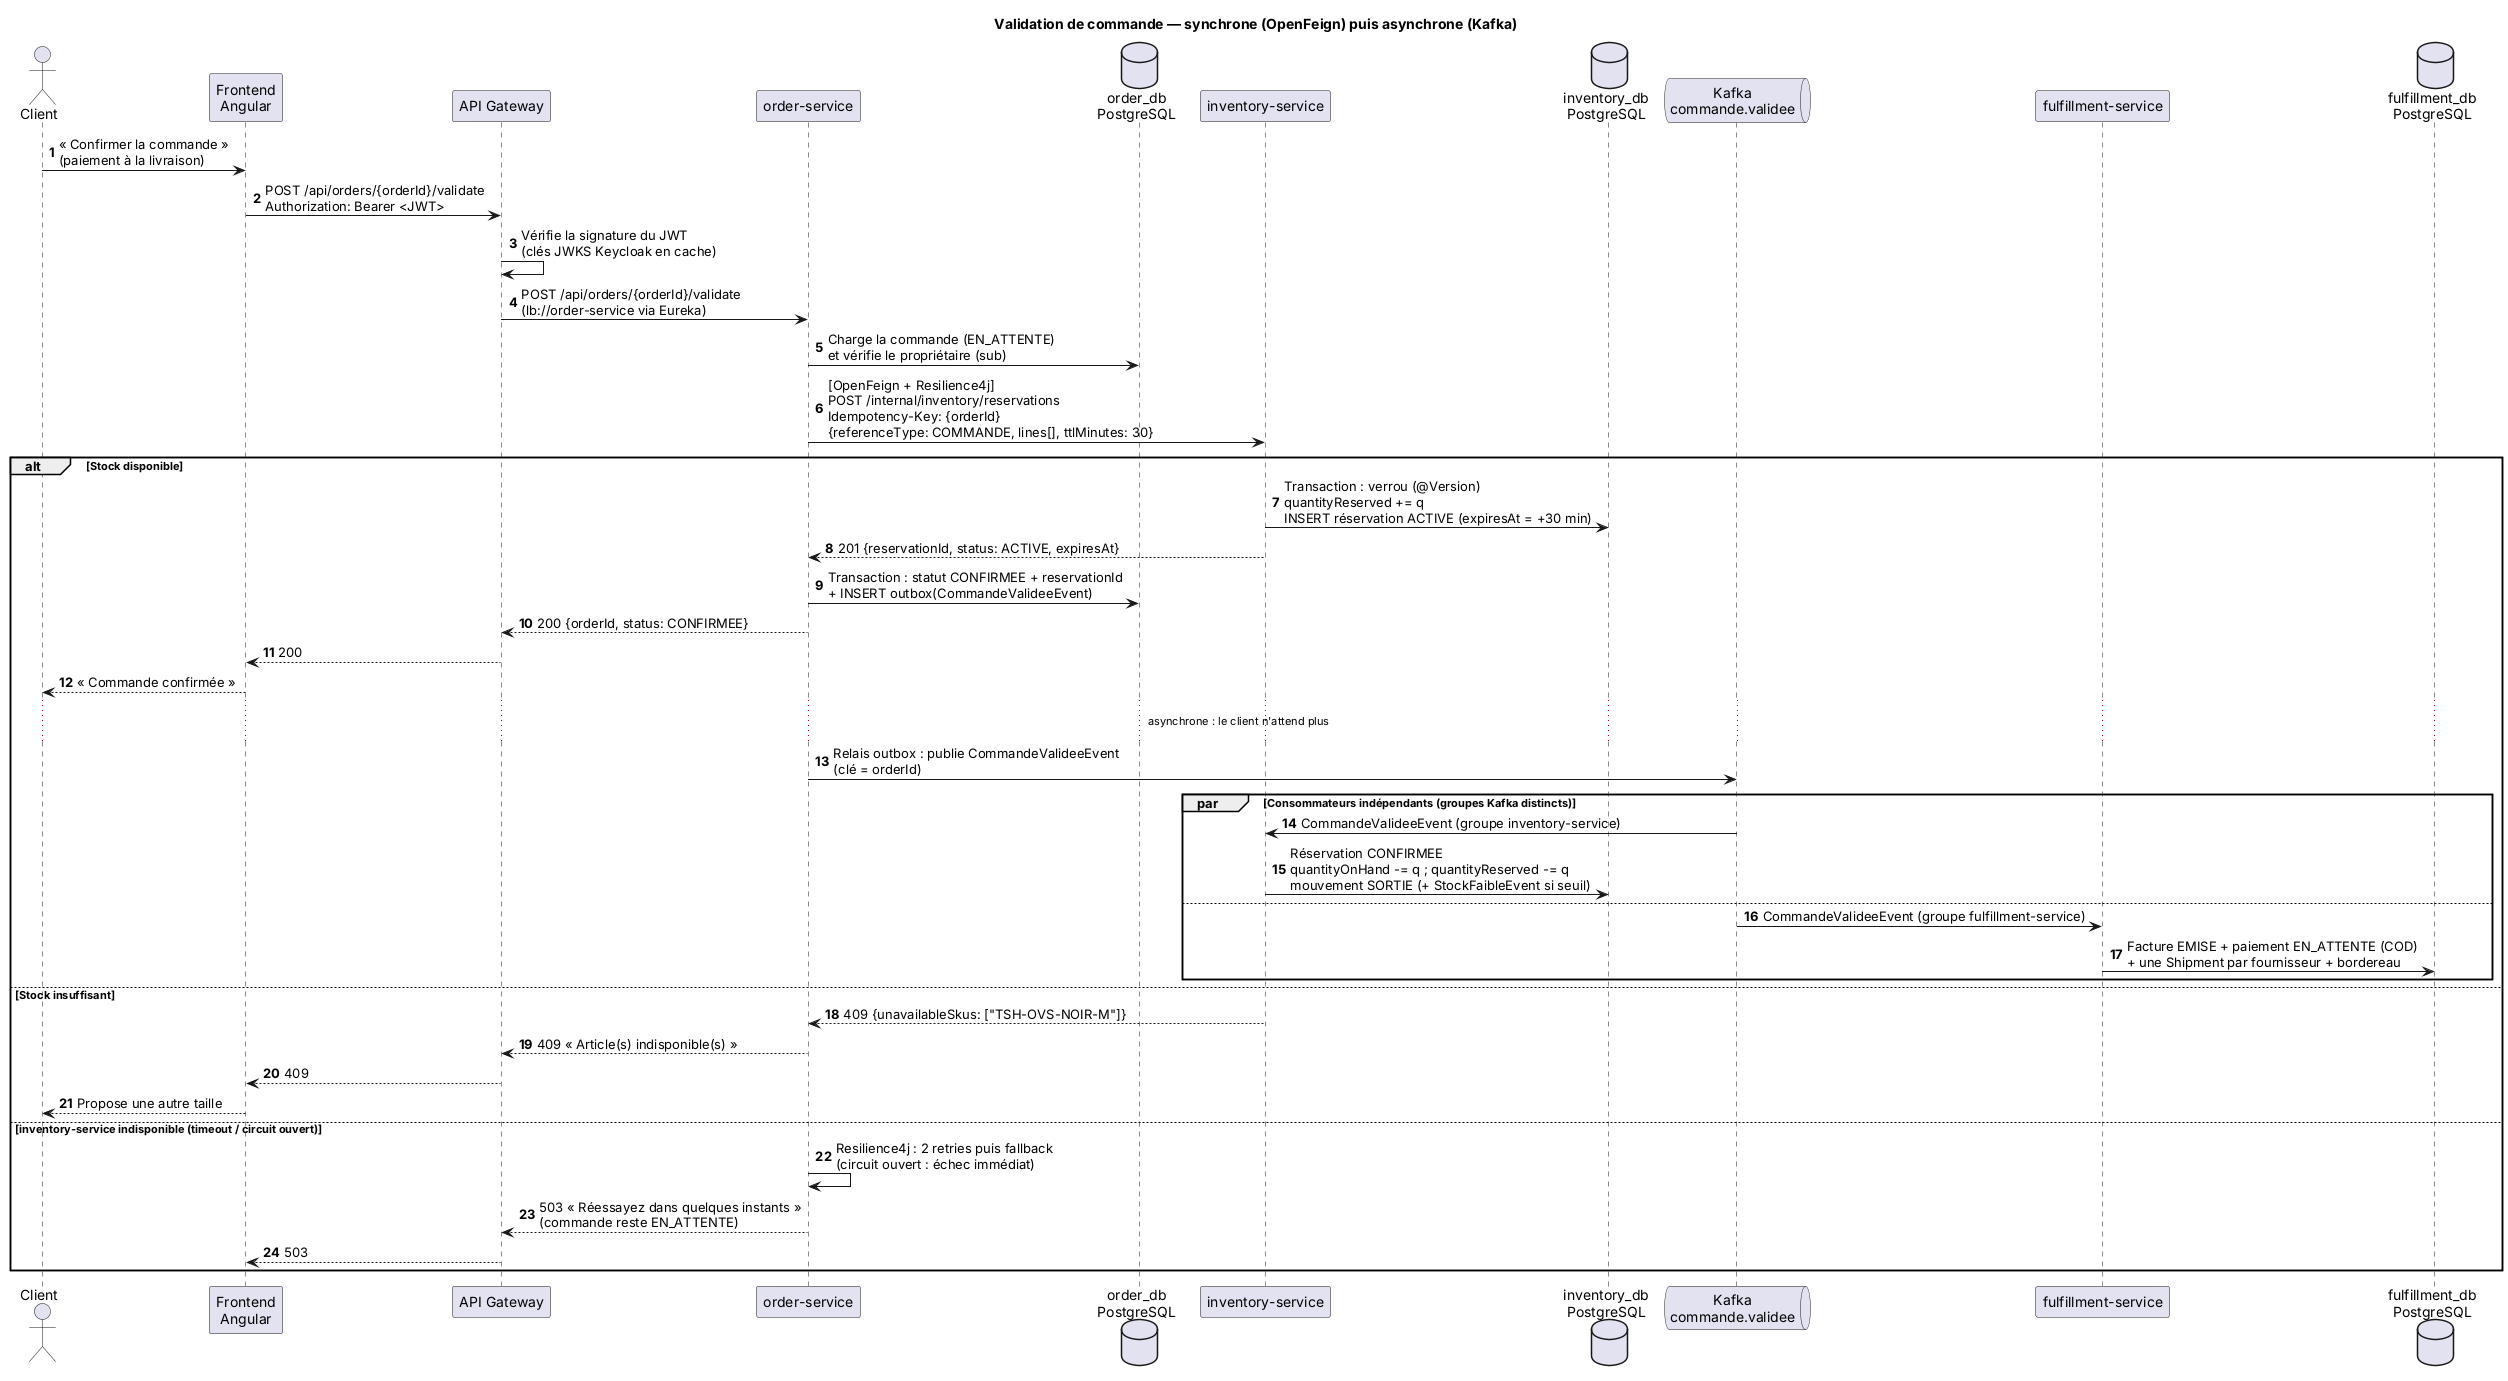

The diagram above was rendered by PlantUML. Its source (embedded in the PNG):
@startuml seq-validation-commande
title Validation de commande — synchrone (OpenFeign) puis asynchrone (Kafka)
skinparam shadowing false
skinparam sequenceMessageAlign left
skinparam ParticipantPadding 8
autonumber

actor Client
participant "Frontend\nAngular" as FE
participant "API Gateway" as GW
participant "order-service" as OS
database "order_db\nPostgreSQL" as ODB
participant "inventory-service" as IS
database "inventory_db\nPostgreSQL" as IDB
queue "Kafka\ncommande.validee" as K
participant "fulfillment-service" as FS
database "fulfillment_db\nPostgreSQL" as FDB

Client -> FE : « Confirmer la commande »\n(paiement à la livraison)
FE -> GW : POST /api/orders/{orderId}/validate\nAuthorization: Bearer <JWT>
GW -> GW : Vérifie la signature du JWT\n(clés JWKS Keycloak en cache)
GW -> OS : POST /api/orders/{orderId}/validate\n(lb://order-service via Eureka)
OS -> ODB : Charge la commande (EN_ATTENTE)\net vérifie le propriétaire (sub)
OS -> IS : [OpenFeign + Resilience4j]\nPOST /internal/inventory/reservations\nIdempotency-Key: {orderId}\n{referenceType: COMMANDE, lines[], ttlMinutes: 30}

alt Stock disponible
  IS -> IDB : Transaction : verrou (@Version)\nquantityReserved += q\nINSERT réservation ACTIVE (expiresAt = +30 min)
  IS --> OS : 201 {reservationId, status: ACTIVE, expiresAt}
  OS -> ODB : Transaction : statut CONFIRMEE + reservationId\n+ INSERT outbox(CommandeValideeEvent)
  OS --> GW : 200 {orderId, status: CONFIRMEE}
  GW --> FE : 200
  FE --> Client : « Commande confirmée »
  ... asynchrone : le client n'attend plus ...
  OS -> K : Relais outbox : publie CommandeValideeEvent\n(clé = orderId)
  par Consommateurs indépendants (groupes Kafka distincts)
    K -> IS : CommandeValideeEvent (groupe inventory-service)
    IS -> IDB : Réservation CONFIRMEE\nquantityOnHand -= q ; quantityReserved -= q\nmouvement SORTIE (+ StockFaibleEvent si seuil)
  else
    K -> FS : CommandeValideeEvent (groupe fulfillment-service)
    FS -> FDB : Facture EMISE + paiement EN_ATTENTE (COD)\n+ une Shipment par fournisseur + bordereau
  end
else Stock insuffisant
  IS --> OS : 409 {unavailableSkus: ["TSH-OVS-NOIR-M"]}
  OS --> GW : 409 « Article(s) indisponible(s) »
  GW --> FE : 409
  FE --> Client : Propose une autre taille
else inventory-service indisponible (timeout / circuit ouvert)
  OS -> OS : Resilience4j : 2 retries puis fallback\n(circuit ouvert : échec immédiat)
  OS --> GW : 503 « Réessayez dans quelques instants »\n(commande reste EN_ATTENTE)
  GW --> FE : 503
end
@enduml